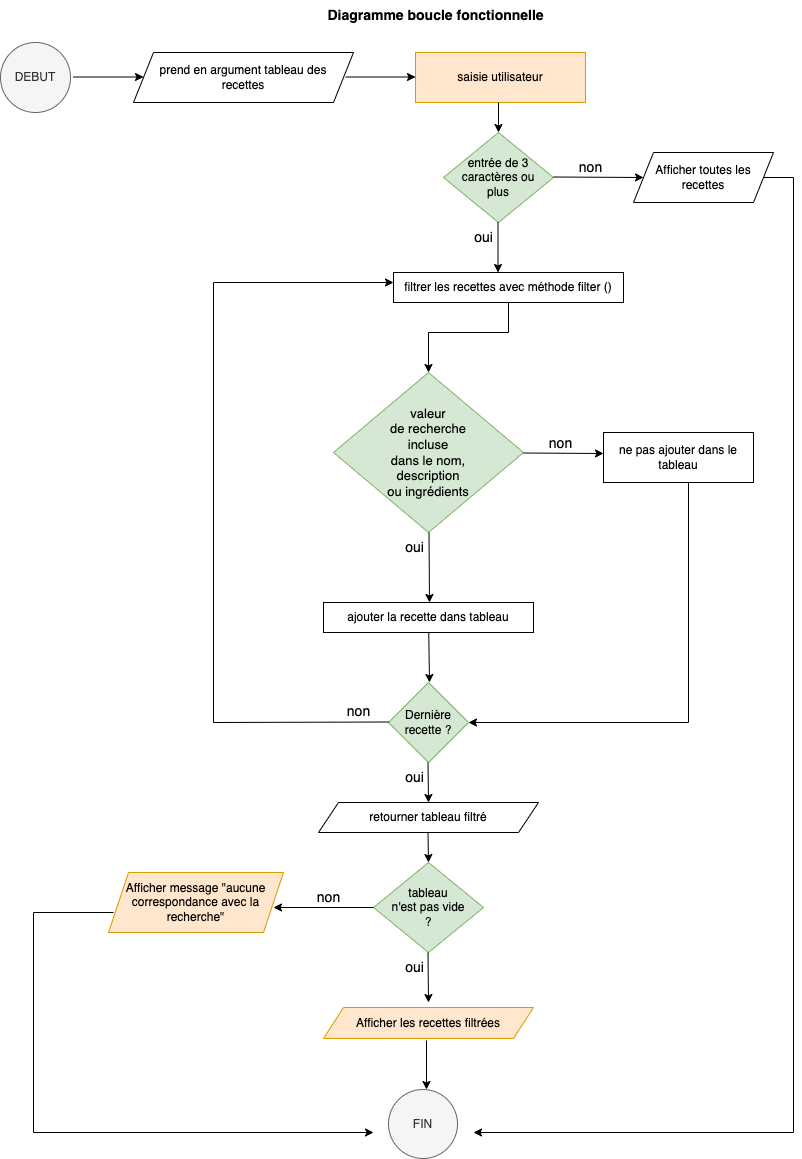

The diagram above was exported from draw.io. Its source (the exported page's mxGraphModel, read from the mxfile embedded in the PNG):
<mxGraphModel dx="1697" dy="931" grid="1" gridSize="10" guides="1" tooltips="1" connect="1" arrows="1" fold="1" page="1" pageScale="1" pageWidth="827" pageHeight="1169" math="0" shadow="0">
  <root>
    <mxCell id="0" />
    <mxCell id="1" parent="0" />
    <mxCell id="sIOhDiwtQS7vR5UQnaki-1" value="&lt;font style=&quot;font-size: 18px;&quot;&gt;Diagramme de la boucle fonctionnelle&lt;/font&gt;" style="text;html=1;align=center;verticalAlign=middle;resizable=0;points=[];autosize=1;" vertex="1" parent="1">
      <mxGeometry x="490" y="10" width="320" height="40" as="geometry" />
    </mxCell>
    <mxCell id="upQgeSSirDAoAb-hSKmE-7" value="Début" style="ellipse;whiteSpace=wrap;html=1;aspect=fixed;fillColor=#f5f5f5;fontColor=#333333;strokeColor=#666666;" vertex="1" parent="1">
      <mxGeometry x="10" y="60" width="70" height="70" as="geometry" />
    </mxCell>
    <mxCell id="upQgeSSirDAoAb-hSKmE-8" value="" style="endArrow=classic;html=1;rounded=0;exitX=0.5;exitY=1;exitDx=0;exitDy=0;fillColor=#647687;strokeColor=#314354;" edge="1" parent="1">
      <mxGeometry width="50" height="50" relative="1" as="geometry">
        <mxPoint x="40" y="135" as="sourcePoint" />
        <mxPoint x="60" y="231" as="targetPoint" />
        <Array as="points">
          <mxPoint x="39" y="232" />
        </Array>
      </mxGeometry>
    </mxCell>
    <mxCell id="upQgeSSirDAoAb-hSKmE-9" value="barre de recherche&lt;br&gt;input &amp;gt; 3 lettres" style="shape=parallelogram;perimeter=parallelogramPerimeter;whiteSpace=wrap;html=1;fixedSize=1;" vertex="1" parent="1">
      <mxGeometry x="70" y="197" width="140" height="40" as="geometry" />
    </mxCell>
    <mxCell id="upQgeSSirDAoAb-hSKmE-10" value="recherche dans les recettes" style="rounded=0;whiteSpace=wrap;html=1;fillColor=#f8cecc;strokeColor=#b85450;" vertex="1" parent="1">
      <mxGeometry x="246" y="197" width="120" height="40" as="geometry" />
    </mxCell>
    <mxCell id="upQgeSSirDAoAb-hSKmE-11" value="" style="endArrow=classic;html=1;rounded=0;fillColor=#1ba1e2;strokeColor=#006EAF;" edge="1" parent="1">
      <mxGeometry width="50" height="50" relative="1" as="geometry">
        <mxPoint x="196" y="227" as="sourcePoint" />
        <mxPoint x="246" y="227" as="targetPoint" />
      </mxGeometry>
    </mxCell>
    <mxCell id="upQgeSSirDAoAb-hSKmE-12" value="&lt;font style=&quot;font-size: 10px;&quot;&gt;la recherche&lt;br&gt;correspond&lt;br&gt;à l'ingrédients ou à la&lt;br&gt;description&lt;br&gt;d'une&lt;br&gt;des recettes&lt;/font&gt;" style="rhombus;whiteSpace=wrap;html=1;align=center;fillColor=#d5e8d4;strokeColor=#82b366;" vertex="1" parent="1">
      <mxGeometry x="340" y="288" width="130" height="110" as="geometry" />
    </mxCell>
    <mxCell id="V7S-yvYnBC84m7OfUzuZ-1" value="" style="endArrow=classic;html=1;rounded=0;fillColor=#1ba1e2;strokeColor=#006EAF;" edge="1" parent="1">
      <mxGeometry width="50" height="50" relative="1" as="geometry">
        <mxPoint x="367" y="218.57" as="sourcePoint" />
        <mxPoint x="407" y="284" as="targetPoint" />
        <Array as="points">
          <mxPoint x="407" y="219" />
        </Array>
      </mxGeometry>
    </mxCell>
    <mxCell id="427Z-QsWzMrvT81eF5pB-1" value="" style="endArrow=none;html=1;rounded=0;" edge="1" parent="1">
      <mxGeometry width="50" height="50" relative="1" as="geometry">
        <mxPoint x="477" y="346.64" as="sourcePoint" />
        <mxPoint x="500" y="346.5" as="targetPoint" />
      </mxGeometry>
    </mxCell>
    <mxCell id="427Z-QsWzMrvT81eF5pB-2" value="non" style="text;html=1;align=center;verticalAlign=middle;resizable=0;points=[];autosize=1;strokeColor=none;fillColor=none;" vertex="1" parent="1">
      <mxGeometry x="493" y="329" width="40" height="30" as="geometry" />
    </mxCell>
    <mxCell id="427Z-QsWzMrvT81eF5pB-3" value="" style="endArrow=classic;html=1;rounded=0;fillColor=#1ba1e2;strokeColor=#006EAF;" edge="1" parent="1">
      <mxGeometry width="50" height="50" relative="1" as="geometry">
        <mxPoint x="528" y="346.5" as="sourcePoint" />
        <mxPoint x="450" y="650" as="targetPoint" />
        <Array as="points">
          <mxPoint x="568" y="346.5" />
          <mxPoint x="568" y="650" />
        </Array>
      </mxGeometry>
    </mxCell>
    <mxCell id="peIbDWLDxvmMvMIyT623-1" value="ajoute la recette dans le tableau" style="rounded=0;whiteSpace=wrap;html=1;fillColor=#f8cecc;strokeColor=#b85450;" vertex="1" parent="1">
      <mxGeometry x="354" y="529" width="120" height="30" as="geometry" />
    </mxCell>
    <mxCell id="peIbDWLDxvmMvMIyT623-2" value="" style="endArrow=classic;html=1;rounded=0;exitX=0.5;exitY=1;exitDx=0;exitDy=0;fillColor=#1ba1e2;strokeColor=#006EAF;" edge="1" parent="1">
      <mxGeometry width="50" height="50" relative="1" as="geometry">
        <mxPoint x="403.64" y="464" as="sourcePoint" />
        <mxPoint x="403.64" y="524" as="targetPoint" />
      </mxGeometry>
    </mxCell>
    <mxCell id="peIbDWLDxvmMvMIyT623-3" value="C'est&lt;br&gt;la dernière recette&lt;br&gt;?" style="rhombus;whiteSpace=wrap;html=1;fillColor=#d5e8d4;strokeColor=#82b366;" vertex="1" parent="1">
      <mxGeometry x="365" y="605" width="80" height="80" as="geometry" />
    </mxCell>
    <mxCell id="peIbDWLDxvmMvMIyT623-4" value="" style="endArrow=classic;html=1;rounded=0;fillColor=#1ba1e2;strokeColor=#006EAF;" edge="1" parent="1">
      <mxGeometry width="50" height="50" relative="1" as="geometry">
        <mxPoint x="405" y="565" as="sourcePoint" />
        <mxPoint x="404.64" y="605" as="targetPoint" />
      </mxGeometry>
    </mxCell>
    <mxCell id="peIbDWLDxvmMvMIyT623-5" value="" style="endArrow=none;html=1;rounded=0;" edge="1" parent="1" source="peIbDWLDxvmMvMIyT623-6">
      <mxGeometry width="50" height="50" relative="1" as="geometry">
        <mxPoint x="404.64" y="428" as="sourcePoint" />
        <mxPoint x="404.64" y="398" as="targetPoint" />
      </mxGeometry>
    </mxCell>
    <mxCell id="peIbDWLDxvmMvMIyT623-6" value="oui" style="text;html=1;align=center;verticalAlign=middle;resizable=0;points=[];autosize=1;" vertex="1" parent="1">
      <mxGeometry x="384" y="432" width="40" height="30" as="geometry" />
    </mxCell>
    <mxCell id="peIbDWLDxvmMvMIyT623-7" value="" style="endArrow=classic;html=1;rounded=0;exitX=0.5;exitY=1;exitDx=0;exitDy=0;fillColor=#1ba1e2;strokeColor=#006EAF;" edge="1" parent="1">
      <mxGeometry width="50" height="50" relative="1" as="geometry">
        <mxPoint x="402.64" y="728" as="sourcePoint" />
        <mxPoint x="402.64" y="788" as="targetPoint" />
      </mxGeometry>
    </mxCell>
    <mxCell id="peIbDWLDxvmMvMIyT623-8" value="" style="endArrow=none;html=1;rounded=0;" edge="1" parent="1">
      <mxGeometry width="50" height="50" relative="1" as="geometry">
        <mxPoint x="403.64" y="715" as="sourcePoint" />
        <mxPoint x="403.64" y="685" as="targetPoint" />
      </mxGeometry>
    </mxCell>
    <mxCell id="peIbDWLDxvmMvMIyT623-9" value="oui" style="text;html=1;align=center;verticalAlign=middle;resizable=0;points=[];autosize=1;" vertex="1" parent="1">
      <mxGeometry x="383" y="706" width="40" height="30" as="geometry" />
    </mxCell>
    <mxCell id="peIbDWLDxvmMvMIyT623-10" value="C'est&lt;br&gt;la dernière recette&lt;br&gt;?" style="rhombus;whiteSpace=wrap;html=1;fillColor=#d5e8d4;strokeColor=#82b366;" vertex="1" parent="1">
      <mxGeometry x="363" y="790" width="80" height="80" as="geometry" />
    </mxCell>
    <mxCell id="rVVFQoygJ504Bar6R7iT-1" value="afficher les recettes" style="shape=parallelogram;perimeter=parallelogramPerimeter;whiteSpace=wrap;html=1;fixedSize=1;" vertex="1" parent="1">
      <mxGeometry x="331" y="975" width="138" height="37" as="geometry" />
    </mxCell>
    <mxCell id="rVVFQoygJ504Bar6R7iT-2" value="" style="endArrow=classic;html=1;rounded=0;exitX=0.5;exitY=1;exitDx=0;exitDy=0;fillColor=#1ba1e2;strokeColor=#006EAF;" edge="1" parent="1">
      <mxGeometry width="50" height="50" relative="1" as="geometry">
        <mxPoint x="401.64" y="914" as="sourcePoint" />
        <mxPoint x="401.64" y="974" as="targetPoint" />
      </mxGeometry>
    </mxCell>
    <mxCell id="rVVFQoygJ504Bar6R7iT-3" value="" style="endArrow=none;html=1;rounded=0;" edge="1" parent="1">
      <mxGeometry width="50" height="50" relative="1" as="geometry">
        <mxPoint x="402.64" y="901" as="sourcePoint" />
        <mxPoint x="402.64" y="871" as="targetPoint" />
      </mxGeometry>
    </mxCell>
    <mxCell id="rVVFQoygJ504Bar6R7iT-4" value="oui" style="text;html=1;align=center;verticalAlign=middle;resizable=0;points=[];autosize=1;" vertex="1" parent="1">
      <mxGeometry x="382" y="892" width="40" height="30" as="geometry" />
    </mxCell>
    <mxCell id="AYHvXqsWOMaT0mrOw5se-1" value="Fin" style="ellipse;whiteSpace=wrap;html=1;aspect=fixed;fillColor=#f5f5f5;fontColor=#333333;strokeColor=#666666;" vertex="1" parent="1">
      <mxGeometry x="717" y="1041" width="57" height="57" as="geometry" />
    </mxCell>
    <mxCell id="AYHvXqsWOMaT0mrOw5se-2" value="" style="endArrow=classic;html=1;rounded=0;exitX=0.5;exitY=1;exitDx=0;exitDy=0;fillColor=#647687;strokeColor=#314354;" edge="1" parent="1">
      <mxGeometry width="50" height="50" relative="1" as="geometry">
        <mxPoint x="398.62" y="1021" as="sourcePoint" />
        <mxPoint x="710" y="1080" as="targetPoint" />
        <Array as="points">
          <mxPoint x="398.62" y="1081" />
        </Array>
      </mxGeometry>
    </mxCell>
    <mxCell id="5SuOtJ3QQfCvX8gYU8P5-1" value="" style="endArrow=none;html=1;rounded=0;" edge="1" parent="1">
      <mxGeometry width="50" height="50" relative="1" as="geometry">
        <mxPoint x="447" y="829.64" as="sourcePoint" />
        <mxPoint x="492" y="829.64" as="targetPoint" />
      </mxGeometry>
    </mxCell>
    <mxCell id="5SuOtJ3QQfCvX8gYU8P5-2" value="non" style="text;html=1;align=center;verticalAlign=middle;resizable=0;points=[];autosize=1;strokeColor=none;fillColor=none;" vertex="1" parent="1">
      <mxGeometry x="487" y="816" width="40" height="30" as="geometry" />
    </mxCell>
    <mxCell id="5SuOtJ3QQfCvX8gYU8P5-3" value="afficher les recettes" style="shape=parallelogram;perimeter=parallelogramPerimeter;whiteSpace=wrap;html=1;fixedSize=1;" vertex="1" parent="1">
      <mxGeometry x="602" y="809" width="138" height="44" as="geometry" />
    </mxCell>
    <mxCell id="5SuOtJ3QQfCvX8gYU8P5-4" value="" style="endArrow=classic;html=1;rounded=0;" edge="1" parent="1">
      <mxGeometry width="50" height="50" relative="1" as="geometry">
        <mxPoint x="523" y="832" as="sourcePoint" />
        <mxPoint x="610" y="832" as="targetPoint" />
      </mxGeometry>
    </mxCell>
    <mxCell id="5SuOtJ3QQfCvX8gYU8P5-5" value="" style="endArrow=classic;html=1;rounded=0;fillColor=#1ba1e2;strokeColor=#006EAF;" edge="1" parent="1">
      <mxGeometry width="50" height="50" relative="1" as="geometry">
        <mxPoint x="730" y="834" as="sourcePoint" />
        <mxPoint x="750" y="1024" as="targetPoint" />
        <Array as="points">
          <mxPoint x="750" y="834" />
        </Array>
      </mxGeometry>
    </mxCell>
    <mxCell id="7RnB1-kbxOhZgzUyyLpI-1" value="" style="endArrow=classic;html=1;rounded=0;" edge="1" parent="1" source="7RnB1-kbxOhZgzUyyLpI-3">
      <mxGeometry width="50" height="50" relative="1" as="geometry">
        <mxPoint x="256" y="646" as="sourcePoint" />
        <mxPoint x="396" y="266" as="targetPoint" />
        <Array as="points">
          <mxPoint x="156" y="646" />
          <mxPoint x="156" y="356" />
          <mxPoint x="156" y="266" />
        </Array>
      </mxGeometry>
    </mxCell>
    <mxCell id="7RnB1-kbxOhZgzUyyLpI-2" value="" style="endArrow=none;html=1;rounded=0;" edge="1" parent="1">
      <mxGeometry width="50" height="50" relative="1" as="geometry">
        <mxPoint x="316" y="646" as="sourcePoint" />
        <mxPoint x="361" y="646" as="targetPoint" />
      </mxGeometry>
    </mxCell>
    <mxCell id="7RnB1-kbxOhZgzUyyLpI-3" value="non" style="text;html=1;align=center;verticalAlign=middle;resizable=0;points=[];autosize=1;strokeColor=none;fillColor=none;" vertex="1" parent="1">
      <mxGeometry x="274" y="629" width="40" height="30" as="geometry" />
    </mxCell>
  </root>
</mxGraphModel>